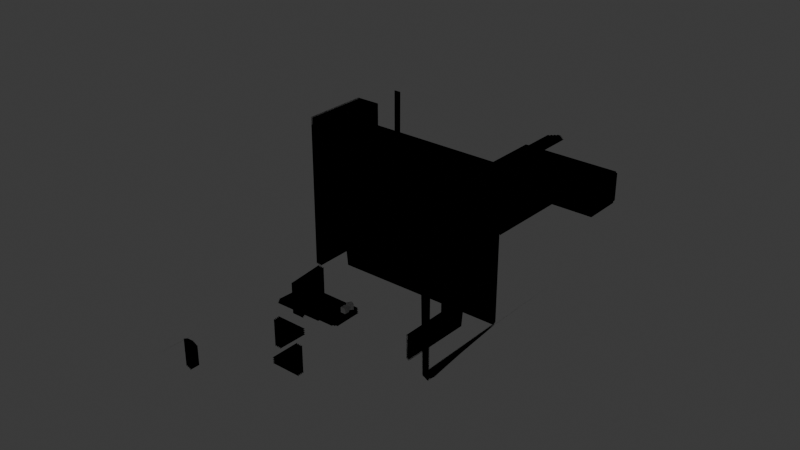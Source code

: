 # Source: level2.blend  (saved by Blender 4.1.24; exported with 4.5.12 LTS)
import bpy
from mathutils import Matrix  # noqa: F401  (used for matrix-valued properties, if any)

bpy.ops.wm.read_factory_settings(use_empty=True)
scene = bpy.context.scene
scene.name = 'Scene'

# ---- collections
col_collection = bpy.data.collections.new('Collection'); scene.collection.children.link(col_collection)

# ---- materials (node trees are filled in below, after node groups)
mat_transparent = bpy.data.materials.new('Transparent')
mat_transparent.surface_render_method = 'BLENDED'
mat_transparent.blend_method = 'BLEND'
mat_transparent.alpha_threshold = 0.0
mat_transparent.roughness = 0.5
mat_transparent.line_color = (0.0, 0.0, 0.0, 1.0)

# ---- node groups
ng_flipfaces = bpy.data.node_groups.new('FlipFaces', 'GeometryNodeTree')
_s = ng_flipfaces.interface.new_socket(name='Geometry', in_out='OUTPUT', socket_type='NodeSocketGeometry')
_s = ng_flipfaces.interface.new_socket(name='Geometry', in_out='INPUT', socket_type='NodeSocketGeometry')
ng_flipfaces.is_modifier = True
_N = ng_flipfaces.nodes; _L = ng_flipfaces.links
n0 = _N.new('NodeGroupInput'); n0.name = 'Group Input'; n0.location = (-340, 0)
n1 = _N.new('NodeGroupOutput'); n1.name = 'Group Output'; n1.location = (200, 0)
n2 = _N.new('GeometryNodeFlipFaces'); n2.name = 'Flip Faces'; n2.location = (-40, -20)
_L.new(n0.outputs[0], n2.inputs[0])
_L.new(n2.outputs[0], n1.inputs[0])
n1.is_active_output = True
ng_collisionshape = bpy.data.node_groups.new('CollisionShape', 'GeometryNodeTree')
_s = ng_collisionshape.interface.new_socket(name='Geometry', in_out='OUTPUT', socket_type='NodeSocketGeometry')
_s = ng_collisionshape.interface.new_socket(name='Geometry', in_out='INPUT', socket_type='NodeSocketGeometry')
_s = ng_collisionshape.interface.new_socket(name='Object', in_out='INPUT', socket_type='NodeSocketObject')
_s = ng_collisionshape.interface.new_socket(name='Value', in_out='INPUT', socket_type='NodeSocketFloat')
_s.default_value = 0.5
_s.min_value = -1e+04
_s.max_value = 1e+04
ng_collisionshape.is_modifier = True
_N = ng_collisionshape.nodes; _L = ng_collisionshape.links
n0 = _N.new('NodeGroupInput'); n0.name = 'Group Input'; n0.location = (-340, 0)
n1 = _N.new('NodeGroupOutput'); n1.name = 'Group Output'; n1.location = (1240, -20)
n2 = _N.new('GeometryNodeObjectInfo'); n2.name = 'Object Info'; n2.location = (-80, 0)
n3 = _N.new('GeometryNodeExtrudeMesh'); n3.name = 'Extrude Mesh'; n3.location = (180, -120)
n3.inputs[4].default_value = False
n4 = _N.new('GeometryNodeJoinGeometry'); n4.name = 'Join Geometry'; n4.location = (800, -20)
n5 = _N.new('GeometryNodeSetMaterial'); n5.name = 'Set Material'; n5.location = (1020, -20)
n5.inputs[2].default_value = mat_transparent
n6 = _N.new('ShaderNodeMath'); n6.name = 'Math'; n6.location = (-20, -360)
n6.operation = 'MULTIPLY'
n6.inputs[1].default_value = -1.0
n7 = _N.new('GeometryNodeExtrudeMesh'); n7.name = 'Extrude Mesh.001'; n7.location = (340, -180)
n7.inputs[4].default_value = False
n8 = _N.new('GeometryNodeExtrudeMesh'); n8.name = 'Extrude Mesh.002'; n8.location = (500, -240)
n8.inputs[4].default_value = False
_L.new(n0.outputs[1], n2.inputs[0])
_L.new(n2.outputs[4], n3.inputs[0])
_L.new(n3.outputs[0], n4.inputs[0])
_L.new(n2.outputs[4], n4.inputs[0])
_L.new(n5.outputs[0], n1.inputs[0])
_L.new(n4.outputs[0], n5.inputs[0])
_L.new(n6.outputs[0], n3.inputs[3])
_L.new(n0.outputs[2], n6.inputs[0])
_L.new(n7.outputs[0], n4.inputs[0])
_L.new(n3.outputs[0], n7.inputs[0])
_L.new(n6.outputs[0], n7.inputs[3])
_L.new(n7.outputs[0], n8.inputs[0])
_L.new(n6.outputs[0], n8.inputs[3])
_L.new(n8.outputs[0], n4.inputs[0])
n1.is_active_output = True
ng_collision = bpy.data.node_groups.new('Collision', 'GeometryNodeTree')
_s = ng_collision.interface.new_socket(name='Geometry', in_out='OUTPUT', socket_type='NodeSocketGeometry')
_s = ng_collision.interface.new_socket(name='Geometry', in_out='INPUT', socket_type='NodeSocketGeometry')
_s = ng_collision.interface.new_socket(name='Object', in_out='INPUT', socket_type='NodeSocketObject')
_s = ng_collision.interface.new_socket(name='Value', in_out='INPUT', socket_type='NodeSocketFloat')
_s.default_value = 0.5
_s.min_value = -1e+04
_s.max_value = 1e+04
ng_collision.is_modifier = True
_N = ng_collision.nodes; _L = ng_collision.links
n0 = _N.new('NodeGroupInput'); n0.name = 'Group Input'; n0.location = (-340, 0)
n1 = _N.new('NodeGroupOutput'); n1.name = 'Group Output'; n1.location = (280, 0)
n2 = _N.new('GeometryNodeGroup'); n2.name = 'Group'; n2.location = (-80, -20)
n2.node_tree = ng_collisionshape
_L.new(n2.outputs[0], n1.inputs[0])
_L.new(n0.outputs[1], n2.inputs[1])
_L.new(n0.outputs[2], n2.inputs[2])
n1.is_active_output = True
ng_geometry_nodes = bpy.data.node_groups.new('Geometry Nodes', 'GeometryNodeTree')
_s = ng_geometry_nodes.interface.new_socket(name='Geometry', in_out='OUTPUT', socket_type='NodeSocketGeometry')
_s = ng_geometry_nodes.interface.new_socket(name='Geometry', in_out='INPUT', socket_type='NodeSocketGeometry')
_s = ng_geometry_nodes.interface.new_socket(name='Object', in_out='INPUT', socket_type='NodeSocketObject')
ng_geometry_nodes.is_modifier = True
_N = ng_geometry_nodes.nodes; _L = ng_geometry_nodes.links
n0 = _N.new('NodeGroupInput'); n0.name = 'Group Input'; n0.location = (-340, 0)
n1 = _N.new('NodeGroupOutput'); n1.name = 'Group Output'; n1.location = (331, 0)
n2 = _N.new('GeometryNodeGroup'); n2.name = 'Group'; n2.location = (-118, -293)
n2.node_tree = ng_collision
n2.inputs[2].default_value = 0.5
n3 = _N.new('GeometryNodeGroup'); n3.name = 'Group.001'; n3.location = (20, 0)
n3.node_tree = ng_collision
n3.inputs[2].default_value = 1.0
_L.new(n0.outputs[1], n3.inputs[1])
_L.new(n3.outputs[0], n1.inputs[0])
n1.is_active_output = True

# ---- material node trees
mat_transparent.use_nodes = True; mat_transparent.node_tree.nodes.clear()
_N = mat_transparent.node_tree.nodes; _L = mat_transparent.node_tree.links
n0 = _N.new('ShaderNodeOutputMaterial'); n0.name = 'Material Output'; n0.location = (300, 300)
n1 = _N.new('ShaderNodeBsdfPrincipled'); n1.name = 'Principled BSDF'; n1.location = (10, 300)
n1.inputs[3].default_value = 1.45
n1.inputs[4].default_value = 0.0
_L.new(n1.outputs[0], n0.inputs[0])
n0.is_active_output = True

# ---- world
world_world = bpy.data.worlds.new('World'); scene.world = world_world
world_world.use_nodes = True; world_world.node_tree.nodes.clear()
_N = world_world.node_tree.nodes; _L = world_world.node_tree.links
n0 = _N.new('ShaderNodeOutputWorld'); n0.name = 'World Output'; n0.location = (300, 300)
n1 = _N.new('ShaderNodeBackground'); n1.name = 'Background'; n1.location = (10, 300)
n1.inputs[0].default_value = (0.05088, 0.05088, 0.05088, 1.0)
_L.new(n1.outputs[0], n0.inputs[0])
n0.is_active_output = True
world_world.color = (0.05088, 0.05088, 0.05088)
world_world.use_sun_shadow = False
world_world.sun_shadow_jitter_overblur = 0.0

# ---- meshes
me_cube_001 = bpy.data.meshes.new('Cube.001')
me_cube_001.from_pydata([(-3.0, -5.0, 0.0), (-3.0, -5.0, 10.0), (3.0, -5.0, 0.0), (3.0, -5.0, 10.0), (-7.66, -5.0, 10.0), (-7.66, -5.0, 0.0), (7.66, -5.0, 0.0), (7.66, -5.0, 10.0), (-7.66, 8.64, 10.0), (-7.66, 8.64, 0.0), (7.66, 8.64, 0.0), (7.66, 8.64, 10.0), (3.0, -25.0, 10.0), (3.0, -25.0, 0.0), (-3.0, -30.0, 0.0), (-3.0, -30.0, 10.0), (20.0, -30.0, 10.0), (20.0, -30.0, 0.0), (25.0, -25.0, 10.0), (25.0, -25.0, 0.0), (20.0, -50.0, 10.0), (20.0, -50.0, 0.0), (25.0, -55.0, 10.0), (25.0, -55.0, 0.0), (-10.0, -50.0, 10.0), (-10.0, -50.0, 0.0), (-10.0, -55.0, 10.0), (-10.0, -55.0, 0.0), (-10.0, -46.5, 10.0), (-10.0, -46.5, 0.0), (-10.0, -58.5, 10.0), (-10.0, -58.5, 0.0), (-20.0, -46.5, 10.0), (-20.0, -46.5, 0.0), (-20.0, -58.5, 10.0), (-20.0, -58.5, 0.0), (-37.84, 8.64, 45.0), (-37.84, 8.64, -11.0), (37.84, 8.64, -16.0), (37.84, 8.64, 45.0), (-12.0, 81.0, 10.37), (-12.0, 81.0, -0.08162), (12.0, 81.0, -0.08162), (12.0, 81.0, 10.37), (-37.84, 7.764, 48.61), (-37.84, 7.764, -11.0), (37.84, 5.895, 48.09), (37.84, 5.895, -11.0), (-37.84, 82.52, 48.61), (-37.84, 82.52, -11.0), (37.84, 84.39, 48.09), (37.84, 84.39, -11.0), (-56.19, 7.764, 48.61), (-56.19, 7.764, -11.0), (-56.19, 82.52, 48.61), (-56.19, 82.52, -11.0), (-37.84, 81.64, 45.0), (-37.84, 81.64, -11.0), (37.84, 81.64, -11.0), (37.84, 81.64, 45.0), (12.0, 119.0, -0.08162), (12.0, 119.0, 10.37), (-12.0, 136.0, 10.37), (-12.0, 136.0, -0.08162), (30.0, 119.0, 10.37), (30.0, 119.0, -0.08162), (30.0, 136.0, 10.37), (30.0, 136.0, -0.08162), (57.4, 5.895, -11.0), (57.4, 84.39, -11.0), (57.4, 5.895, 48.09), (57.4, 84.39, 48.09), (28.38, 8.64, -11.0), (-28.38, 81.64, -11.0), (37.84, 45.14, -11.0), (-37.84, 36.02, -11.0), (28.38, 36.02, -11.0), (-28.38, 45.14, -11.0), (-28.38, 81.64, -2.0), (-37.84, 81.64, -2.0), (37.84, 8.64, -2.0), (28.38, 8.64, -2.0), (37.84, 45.14, -2.0), (-37.84, 36.02, -2.0), (28.38, 36.02, -2.0), (-28.38, 45.14, -2.0), (37.84, 26.89, -2.0), (28.38, 26.78, -2.0), (-37.84, 61.0, -2.0), (-28.38, 60.99, -2.0), (37.84, 26.89, 48.0), (37.84, 45.14, 48.0), (28.38, 26.78, 48.0), (28.38, 36.02, 48.0), (-28.38, 45.14, 48.0), (-37.84, 36.02, 48.0), (-37.84, 61.0, 48.0), (-28.38, 60.99, 48.0)], [], [(3, 2, 6, 7), (70, 46, 47, 68), (6, 5, 9, 10), (2, 0, 5, 6), (1, 3, 7, 4), (0, 1, 4, 5), (69, 68, 47, 51), (4, 7, 11, 8), (5, 4, 8, 9), (7, 6, 10, 11), (14, 0, 2, 13, 19, 23, 27, 25, 21, 17), (18, 22, 23, 19), (38, 80, 86, 82, 74), (16, 17, 21, 20), (12, 18, 19, 13), (24, 25, 29, 28), (20, 21, 25, 24), (29, 31, 35, 33), (25, 27, 31, 29), (27, 26, 30, 31), (26, 24, 28, 30), (32, 33, 35, 34), (31, 30, 34, 35), (30, 28, 32, 34), (28, 29, 33, 32), (36, 56, 48, 44), (36, 39, 59, 56), (56, 57, 49, 48), (59, 39, 46, 50), (37, 36, 44, 45), (58, 59, 50, 51), (39, 38, 47, 46), (38, 74, 58, 51, 47), (53, 52, 54, 55), (48, 49, 55, 54), (45, 44, 52, 53), (44, 48, 54, 52), (43, 40, 41, 57, 56, 59, 58, 42), (41, 42, 58, 73, 57), (43, 42, 60, 61), (41, 40, 62, 63), (14, 17, 16, 15), (62, 40, 43, 61, 64, 66), (64, 65, 67, 66), (71, 69, 51, 50), (67, 63, 62, 66), (0, 14, 15, 1), (1, 15, 16, 20, 24, 26, 22, 18, 12, 3), (67, 65, 60, 42, 41, 63), (88, 89, 97, 96), (70, 71, 50, 46), (3, 12, 13, 2), (10, 9, 37, 72, 38, 39, 11), (76, 72, 37, 45, 53, 55, 49, 57, 75), (60, 65, 64, 61), (22, 26, 27, 23), (68, 69, 71, 70), (9, 8, 11, 39, 36, 37), (77, 74, 82, 85), (58, 74, 77, 73), (73, 77, 85, 89, 78), (72, 76, 84, 87, 81), (76, 75, 83, 84), (57, 73, 78, 79), (38, 72, 81, 80), (75, 57, 79, 88, 83), (87, 86, 80, 81), (89, 88, 79, 78), (91, 90, 92, 93, 95, 96, 97, 94), (85, 82, 91, 94), (83, 88, 96, 95), (87, 84, 93, 92), (82, 86, 90, 91), (84, 83, 95, 93), (89, 85, 94, 97), (86, 87, 92, 90)])
_uv = me_cube_001.uv_layers.new(name='UVMap')
_uv.uv.foreach_set('vector', [0.625, 0.5, 0.375, 0.5, 0.375, 0.5, 0.625, 0.5, 0.625, 0.5, 0.625, 0.5, 0.375, 0.5, 0.375, 0.5, 0.375, 0.5, 0.125, 0.5, 0.125, 0.5, 0.375, 0.5, 0.375, 0.5, 0.125, 0.5, 0.125, 0.5, 0.375, 0.5, 0.875, 0.5, 0.625, 0.5, 0.625, 0.5, 0.875, 0.5, 0.375, 0.25, 0.625, 0.25, 0.625, 0.25, 0.375, 0.25, 0.375, 0.5, 0.375, 0.5, 0.375, 0.5, 0.375, 0.5, 0.875, 0.5, 0.625, 0.5, 0.625, 0.5, 0.875, 0.5, 0.375, 0.25, 0.625, 0.25, 0.625, 0.25, 0.375, 0.25, 0.625, 0.5, 0.375, 0.5, 0.375, 0.5, 0.625, 0.5, 0.125, 0.75, 0.125, 0.5, 0.375, 0.5, 0.375, 0.75, 0.375, 0.75, 0.375, 0.75, 0.375, 0.75, 0.375, 0.75, 0.375, 0.75, 0.375, 0.75, 0.625, 0.75, 0.625, 0.75, 0.375, 0.75, 0.375, 0.75, 0.375, 0.5, 0.375, 0.5, 0.375, 0.5, 0.375, 0.5, 0.375, 0.5, 0.625, 0.75, 0.375, 0.75, 0.375, 0.75, 0.625, 0.75, 0.625, 0.75, 0.625, 0.75, 0.375, 0.75, 0.375, 0.75, 0.625, 0.75, 0.375, 0.75, 0.375, 0.75, 0.625, 0.75, 0.625, 0.75, 0.375, 0.75, 0.375, 0.75, 0.625, 0.75, 0.375, 0.75, 0.375, 0.75, 0.375, 0.75, 0.375, 0.75, 0.375, 0.75, 0.375, 0.75, 0.375, 0.75, 0.375, 0.75, 0.375, 0.75, 0.625, 0.75, 0.625, 0.75, 0.375, 0.75, 0.625, 0.75, 0.625, 0.75, 0.625, 0.75, 0.625, 0.75, 0.625, 0.75, 0.375, 0.75, 0.375, 0.75, 0.625, 0.75, 0.375, 0.75, 0.625, 0.75, 0.625, 0.75, 0.375, 0.75, 0.625, 0.75, 0.625, 0.75, 0.625, 0.75, 0.625, 0.75, 0.625, 0.75, 0.375, 0.75, 0.375, 0.75, 0.625, 0.75, 0.875, 0.5, 0.875, 0.5, 0.875, 0.5, 0.875, 0.5, 0.875, 0.5, 0.625, 0.5, 0.625, 0.5, 0.875, 0.5, 0.625, 0.25, 0.375, 0.25, 0.375, 0.25, 0.625, 0.25, 0.625, 0.5, 0.625, 0.5, 0.625, 0.5, 0.625, 0.5, 0.375, 0.25, 0.625, 0.25, 0.625, 0.25, 0.375, 0.25, 0.375, 0.5, 0.625, 0.5, 0.625, 0.5, 0.375, 0.5, 0.625, 0.5, 0.375, 0.5, 0.375, 0.5, 0.625, 0.5, 0.375, 0.5, 0.375, 0.5, 0.375, 0.5, 0.375, 0.5, 0.375, 0.5, 0.375, 0.25, 0.625, 0.25, 0.625, 0.25, 0.375, 0.25, 0.625, 0.25, 0.375, 0.25, 0.375, 0.25, 0.625, 0.25, 0.375, 0.25, 0.625, 0.25, 0.625, 0.25, 0.375, 0.25, 0.875, 0.5, 0.875, 0.5, 0.875, 0.5, 0.875, 0.5, 0.5859, 0.4235, 0.5859, 0.3265, 0.4141, 0.3265, 0.375, 0.25, 0.625, 0.25, 0.625, 0.5, 0.375, 0.5, 0.4141, 0.4235, 0.4141, 0.3265, 0.4141, 0.4235, 0.375, 0.5, 0.375, 0.2812, 0.375, 0.25, 0.5859, 0.4235, 0.4141, 0.4235, 0.4141, 0.4235, 0.5859, 0.4235, 0.4141, 0.3265, 0.5859, 0.3265, 0.5859, 0.3265, 0.4141, 0.3265, 0.375, 1.0, 0.375, 0.75, 0.625, 0.75, 0.625, 1.0, 0.5859, 0.3265, 0.5859, 0.3265, 0.5859, 0.4235, 0.5859, 0.4235, 0.5859, 0.4235, 0.5859, 0.4235, 0.5859, 0.4235, 0.4141, 0.4235, 0.4141, 0.4235, 0.5859, 0.4235, 0.625, 0.5, 0.375, 0.5, 0.375, 0.5, 0.625, 0.5, 0.4141, 0.4235, 0.4141, 0.3265, 0.5859, 0.3265, 0.5859, 0.4235, 0.375, 0.25, 0.375, 0.0, 0.625, 0.0, 0.625, 0.25, 0.875, 0.5, 0.875, 0.75, 0.625, 0.75, 0.625, 0.75, 0.625, 0.75, 0.625, 0.75, 0.625, 0.75, 0.625, 0.75, 0.625, 0.75, 0.625, 0.5, 0.4141, 0.4235, 0.4141, 0.4235, 0.4141, 0.4235, 0.4141, 0.4235, 0.4141, 0.3265, 0.4141, 0.3265, 0.125, 0.5, 0.1562, 0.5, 0.1562, 0.5, 0.125, 0.5, 0.625, 0.5, 0.625, 0.5, 0.625, 0.5, 0.625, 0.5, 0.625, 0.5, 0.625, 0.75, 0.375, 0.75, 0.375, 0.5, 0.375, 0.5, 0.125, 0.5, 0.125, 0.5, 0.3438, 0.5, 0.375, 0.5, 0.625, 0.5, 0.625, 0.5, 0.3437, 0.5, 0.3438, 0.5, 0.125, 0.5, 0.125, 0.5, 0.125, 0.5, 0.125, 0.5, 0.125, 0.5, 0.125, 0.5, 0.125, 0.5, 0.4141, 0.4235, 0.4141, 0.4235, 0.5859, 0.4235, 0.5859, 0.4235, 0.625, 0.75, 0.625, 0.75, 0.375, 0.75, 0.375, 0.75, 0.375, 0.5, 0.375, 0.5, 0.625, 0.5, 0.625, 0.5, 0.375, 0.25, 0.875, 0.5, 0.625, 0.5, 0.625, 0.5, 0.625, 0.25, 0.375, 0.25, 0.1562, 0.5, 0.375, 0.5, 0.375, 0.5, 0.1562, 0.5, 0.375, 0.5, 0.375, 0.5, 0.1562, 0.5, 0.1562, 0.5, 0.1562, 0.5, 0.1562, 0.5, 0.1562, 0.5, 0.1562, 0.5, 0.1562, 0.5, 0.3438, 0.5, 0.3437, 0.5, 0.3437, 0.5, 0.3438, 0.5, 0.3438, 0.5, 0.3437, 0.5, 0.125, 0.5, 0.125, 0.5, 0.3437, 0.5, 0.375, 0.25, 0.375, 0.2812, 0.375, 0.2812, 0.375, 0.25, 0.375, 0.5, 0.3438, 0.5, 0.3438, 0.5, 0.375, 0.5, 0.125, 0.5, 0.125, 0.5, 0.125, 0.5, 0.125, 0.5, 0.125, 0.5, 0.3438, 0.5, 0.375, 0.5, 0.375, 0.5, 0.3438, 0.5, 0.1562, 0.5, 0.125, 0.5, 0.125, 0.5, 0.1562, 0.5, 0.375, 0.5, 0.375, 0.5, 0.3438, 0.5, 0.3437, 0.5, 0.125, 0.5, 0.125, 0.5, 0.1562, 0.5, 0.1562, 0.5, 0.1562, 0.5, 0.375, 0.5, 0.375, 0.5, 0.1562, 0.5, 0.125, 0.5, 0.125, 0.5, 0.125, 0.5, 0.125, 0.5, 0.3438, 0.5, 0.3437, 0.5, 0.3437, 0.5, 0.3438, 0.5, 0.375, 0.5, 0.375, 0.5, 0.375, 0.5, 0.375, 0.5, 0.3437, 0.5, 0.125, 0.5, 0.125, 0.5, 0.3437, 0.5, 0.1562, 0.5, 0.1562, 0.5, 0.1562, 0.5, 0.1562, 0.5, 0.375, 0.5, 0.3438, 0.5, 0.3438, 0.5, 0.375, 0.5])
me_cube_001.update()
me_cube_002 = bpy.data.meshes.new('Cube.002')
me_cube_002.from_pydata([(-1.0, -1.0, -1.0), (-1.0, -1.0, 1.0), (-1.0, 1.0, -1.0), (-1.0, 1.0, 1.0), (1.0, -1.0, -1.0), (1.0, -1.0, 1.0), (1.0, 1.0, -1.0), (1.0, 1.0, 1.0)], [], [(0, 1, 3, 2), (2, 3, 7, 6), (6, 7, 5, 4), (4, 5, 1, 0), (2, 6, 4, 0), (7, 3, 1, 5)])
_uv = me_cube_002.uv_layers.new(name='UVMap')
_uv.uv.foreach_set('vector', [0.375, 0.0, 0.625, 0.0, 0.625, 0.25, 0.375, 0.25, 0.375, 0.25, 0.625, 0.25, 0.625, 0.5, 0.375, 0.5, 0.375, 0.5, 0.625, 0.5, 0.625, 0.75, 0.375, 0.75, 0.375, 0.75, 0.625, 0.75, 0.625, 1.0, 0.375, 1.0, 0.125, 0.5, 0.375, 0.5, 0.375, 0.75, 0.125, 0.75, 0.625, 0.5, 0.875, 0.5, 0.875, 0.75, 0.625, 0.75])
me_cube_002.update()
me_cube = bpy.data.meshes.new('Cube')
me_cube.from_pydata([(-1.0, -1.0, -1.0), (-1.0, -1.0, 1.0), (-1.0, 1.0, -1.0), (-1.0, 1.0, 1.0), (1.0, -1.0, -1.0), (1.0, -1.0, 1.0), (1.0, 1.0, -1.0), (1.0, 1.0, 1.0)], [], [(0, 1, 3, 2), (2, 3, 7, 6), (6, 7, 5, 4), (4, 5, 1, 0), (2, 6, 4, 0), (7, 3, 1, 5)])
_uv = me_cube.uv_layers.new(name='UVMap')
_uv.uv.foreach_set('vector', [0.375, 0.0, 0.625, 0.0, 0.625, 0.25, 0.375, 0.25, 0.375, 0.25, 0.625, 0.25, 0.625, 0.5, 0.375, 0.5, 0.375, 0.5, 0.625, 0.5, 0.625, 0.75, 0.375, 0.75, 0.375, 0.75, 0.625, 0.75, 0.625, 1.0, 0.375, 1.0, 0.125, 0.5, 0.375, 0.5, 0.375, 0.75, 0.125, 0.75, 0.625, 0.5, 0.875, 0.5, 0.875, 0.75, 0.625, 0.75])
me_cube.update()
me_cube_004 = bpy.data.meshes.new('Cube.004')
me_cube_004.from_pydata([(-1.0, -1.0, -1.0), (-1.0, -1.0, 1.0), (-1.0, 1.0, -1.0), (-1.0, 1.0, 1.0), (1.0, -1.0, -1.0), (1.0, -1.0, 1.0), (1.0, 1.0, -1.0), (1.0, 1.0, 1.0)], [], [(0, 1, 3, 2), (2, 3, 7, 6), (6, 7, 5, 4), (4, 5, 1, 0), (2, 6, 4, 0), (7, 3, 1, 5)])
_uv = me_cube_004.uv_layers.new(name='UVMap')
_uv.uv.foreach_set('vector', [0.375, 0.0, 0.625, 0.0, 0.625, 0.25, 0.375, 0.25, 0.375, 0.25, 0.625, 0.25, 0.625, 0.5, 0.375, 0.5, 0.375, 0.5, 0.625, 0.5, 0.625, 0.75, 0.375, 0.75, 0.375, 0.75, 0.625, 0.75, 0.625, 1.0, 0.375, 1.0, 0.125, 0.5, 0.375, 0.5, 0.375, 0.75, 0.125, 0.75, 0.625, 0.5, 0.875, 0.5, 0.875, 0.75, 0.625, 0.75])
me_cube_004.update()

# ---- objects
ob_level = bpy.data.objects.new('Level', me_cube_001)
ob_collisions__colonly = bpy.data.objects.new('Collisions -colonly', me_cube_002)
ob_cube__rigid = bpy.data.objects.new('Cube -rigid', me_cube)
ob_cube__rigid_002 = bpy.data.objects.new('Cube -rigid.002', me_cube_004)

# ---- transforms, parenting, visibility, modifiers, constraints
ob_level.location = (0.0, 0.0, 0.0)
_m = ob_level.modifiers.new('GeometryNodes', 'NODES')
_m.node_group = ng_flipfaces
ob_collisions__colonly.location = (0.0, 0.0, 0.0)
_m = ob_collisions__colonly.modifiers.new('GeometryNodes', 'NODES')
_m.node_group = ng_geometry_nodes
_gi = [s.identifier for s in ng_geometry_nodes.interface.items_tree if s.item_type == 'SOCKET' and s.in_out == 'INPUT']
_m[_gi[1]] = ob_level  # Object
ob_cube__rigid.location = (6.0, 4.0, 1.0)
ob_cube__rigid_002.location = (5.773, 6.701, 1.0)
ob_cube__rigid_002.rotation_euler = (0.0, -0.0, 1.036)

# ---- collection membership
col_collection.objects.link(ob_level)
col_collection.objects.link(ob_collisions__colonly)
col_collection.objects.link(ob_cube__rigid)
col_collection.objects.link(ob_cube__rigid_002)

# ---- scene / render settings (as saved in the file)
scene.frame_start = 1; scene.frame_end = 250; scene.frame_set(1)
scene.render.engine = 'BLENDER_EEVEE_NEXT'
scene.cycles.sampling_pattern = 'TABULATED_SOBOL'
scene.eevee.ray_tracing_options.trace_max_roughness = 0.0
bpy.context.view_layer.update()

# ---- added for rendering (the .blend has no active camera and no usable light): camera, sun
cam_auto = bpy.data.cameras.new('AutoCamera')
cam_auto.lens = 50.0
cam_auto.sensor_width = 36.0
cam_auto.clip_end = 3852.36
ob_auto_camera = bpy.data.objects.new('AutoCamera', cam_auto)
scene.collection.objects.link(ob_auto_camera)
ob_auto_camera.location = (220.113, -224.66, 192.377)
ob_auto_camera.rotation_euler = (1.09748, -7.21219e-08, 0.694738)
scene.camera = ob_auto_camera
light_auto_sun = bpy.data.lights.new('AutoSun', 'SUN')
light_auto_sun.energy = 3.0
light_auto_sun.angle = 0.0523599
ob_auto_sun = bpy.data.objects.new('AutoSun', light_auto_sun)
scene.collection.objects.link(ob_auto_sun)
ob_auto_sun.rotation_euler = (0.872665, 0.174533, 0.523599)
bpy.context.view_layer.update()
